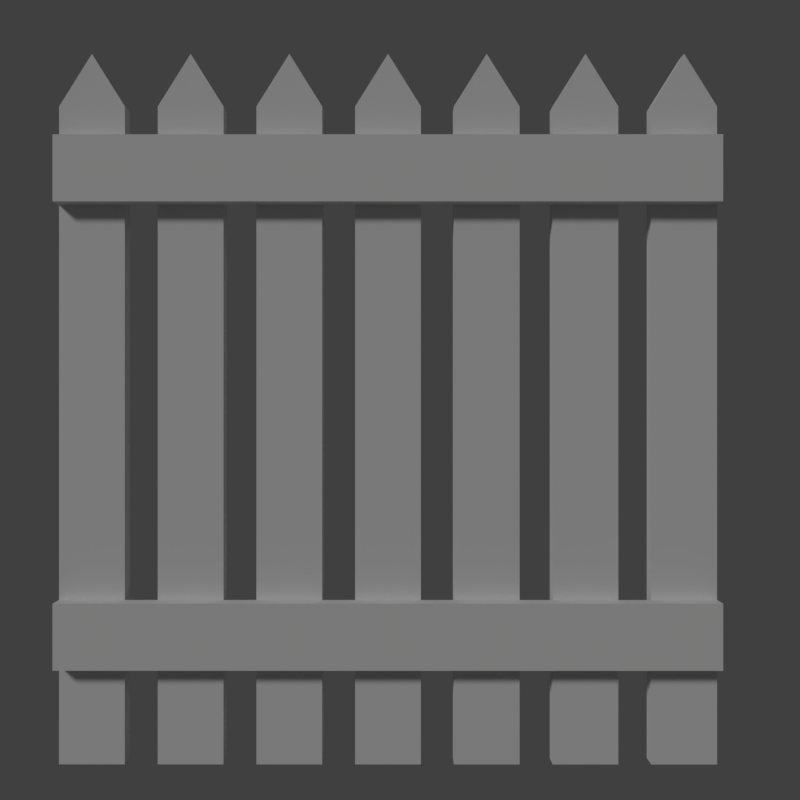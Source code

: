 # Source: FencePicket.blend  (saved by Blender 2.79.0; exported with 4.5.12 LTS)
import bpy
from mathutils import Matrix  # noqa: F401  (used for matrix-valued properties, if any)

bpy.ops.wm.read_factory_settings(use_empty=True)
scene = bpy.context.scene
scene.name = 'Scene'

# ---- collections
col_collection_1 = bpy.data.collections.new('Collection 1'); scene.collection.children.link(col_collection_1)

# ---- materials (node trees are filled in below, after node groups)
mat_white = bpy.data.materials.new('White')
mat_white.alpha_threshold = 0.0
mat_white.use_transparent_shadow = False
mat_white.roughness = 0.5

# ---- material node trees

# ---- world
world_world = bpy.data.worlds.new('World'); scene.world = world_world
world_world.color = (0.05088, 0.05088, 0.05088)
world_world.use_sun_shadow = False
world_world.sun_shadow_jitter_overblur = 0.0
world_world.cycles.sampling_method = 'MANUAL'

# ---- cameras
cam_camera_main = bpy.data.cameras.new('Camera Main')
cam_camera_main.clip_start = 0.01
cam_camera_main.clip_end = 1e+04
cam_camera_main.lens = 35.0
cam_camera_main.sensor_width = 32.0
cam_camera_main.sensor_height = 18.0
cam_camera_main.ortho_scale = 7.314
cam_camera_main.dof.focus_distance = 0.0
cam_camera_main.dof.aperture_fstop = 128.0

# ---- lights
light_sun = bpy.data.lights.new('Sun', 'SUN')
light_sun.transmission_factor = 0.0
light_sun.angle = 0.1993
light_sun.energy = 1.0
light_sun.shadow_buffer_clip_start = 0.5
light_sun.shadow_soft_size = 0.1
light_sun.shadow_cascade_max_distance = 1000.0

# ---- meshes
me_cube_001 = bpy.data.meshes.new('Cube.001')
me_cube_001.from_pydata([(-0.0375, 4.47e-08, 7.451e-08), (-0.0275, 0.01, 1.25), (-0.0375, 0.1, 7.451e-08), (-0.0275, 0.09, 1.25), (0.0125, 4.47e-08, 7.451e-08), (0.0025, 0.01, 1.25), (0.0125, 0.1, 7.451e-08), (0.0025, 0.09, 1.25), (-0.0375, 4.47e-08, 1.24), (-0.0375, 0.1, 1.24), (0.0125, 0.1, 1.24), (0.0125, 4.47e-08, 1.24)], [], [(0, 8, 9, 2), (2, 9, 10, 6), (6, 10, 11, 4), (4, 11, 8, 0), (2, 6, 4, 0), (7, 3, 1, 5), (1, 3, 9, 8), (3, 7, 10, 9), (7, 5, 11, 10), (5, 1, 8, 11)])
_uv = me_cube_001.uv_layers.new(name='UVMap')
_uv.uv.foreach_set('vector', [0.0807, 6.134e-05, 0.0807, 0.9999, 6.155e-05, 0.9999, 6.119e-05, 6.143e-05, 0.242, 6.119e-05, 0.242, 0.9999, 0.2016, 0.9999, 0.2016, 6.119e-05, 0.2016, 6.119e-05, 0.2016, 0.9999, 0.121, 0.9999, 0.121, 6.129e-05, 0.121, 6.129e-05, 0.121, 0.9999, 0.0807, 0.9999, 0.0807, 6.134e-05, 0.3227, 0.04539, 0.3227, 0.08571, 0.2421, 0.08571, 0.2421, 0.04539, 0.3192, 0.01034, 0.3196, 0.03491, 0.2528, 0.03507, 0.2529, 0.01048, 0.2528, 0.03507, 0.3196, 0.03491, 0.3302, 0.04527, 0.2421, 0.04527, 0.3196, 0.03491, 0.3192, 0.01034, 0.3295, 6.119e-05, 0.3302, 0.04527, 0.3192, 0.01034, 0.2529, 0.01048, 0.2428, 6.119e-05, 0.3295, 6.119e-05, 0.2529, 0.01048, 0.2528, 0.03507, 0.2421, 0.04527, 0.2428, 6.119e-05])
me_cube_001.materials.append(mat_white)
me_cube_001.use_remesh_preserve_volume = False
me_cube_001.use_remesh_preserve_attributes = False
me_cube_001.use_mirror_vertex_groups = False
me_cube_001.update()
me_cube = bpy.data.meshes.new('Cube')
me_cube.from_pydata([(-0.0125, -3.725e-09, 0.05), (-0.0125, -3.725e-09, 1.05), (-0.0125, 0.1, 0.05), (-0.0125, 0.1, 1.05), (0.0125, -3.725e-09, 0.05), (0.0125, -3.725e-09, 1.05), (0.0125, 0.1, 0.05), (0.0125, 0.1, 1.05), (-0.0125, 0.05, 1.13), (0.0125, 0.05, 1.13), (-0.0125, 0.15, 0.05), (-0.0125, 0.15, 1.05), (-0.0125, 0.25, 0.05), (-0.0125, 0.25, 1.05), (0.0125, 0.15, 0.05), (0.0125, 0.15, 1.05), (0.0125, 0.25, 0.05), (0.0125, 0.25, 1.05), (-0.0125, 0.2, 1.13), (0.0125, 0.2, 1.13), (-0.0125, 0.3, 0.05), (-0.0125, 0.3, 1.05), (-0.0125, 0.4, 0.05), (-0.0125, 0.4, 1.05), (0.0125, 0.3, 0.05), (0.0125, 0.3, 1.05), (0.0125, 0.4, 0.05), (0.0125, 0.4, 1.05), (-0.0125, 0.35, 1.13), (0.0125, 0.35, 1.13), (-0.0125, 0.45, 0.05), (-0.0125, 0.45, 1.05), (-0.0125, 0.55, 0.05), (-0.0125, 0.55, 1.05), (0.0125, 0.45, 0.05), (0.0125, 0.45, 1.05), (0.0125, 0.55, 0.05), (0.0125, 0.55, 1.05), (-0.0125, 0.5, 1.13), (0.0125, 0.5, 1.13), (-0.0125, 0.6, 0.05), (-0.0125, 0.6, 1.05), (-0.0125, 0.7, 0.05), (-0.0125, 0.7, 1.05), (0.0125, 0.6, 0.05), (0.0125, 0.6, 1.05), (0.0125, 0.7, 0.05), (0.0125, 0.7, 1.05), (-0.0125, 0.65, 1.13), (0.0125, 0.65, 1.13), (-0.0125, 0.75, 0.05), (-0.0125, 0.75, 1.05), (-0.0125, 0.85, 0.05), (-0.0125, 0.85, 1.05), (0.0125, 0.75, 0.05), (0.0125, 0.75, 1.05), (0.0125, 0.85, 0.05), (0.0125, 0.85, 1.05), (-0.0125, 0.8, 1.13), (0.0125, 0.8, 1.13), (-0.0125, 0.9, 0.05), (-0.0125, 0.9, 1.05), (-0.0125, 1.0, 0.05), (-0.0125, 1.0, 1.05), (0.0125, 0.9, 0.05), (0.0125, 0.9, 1.05), (0.0125, 1.0, 0.05), (0.0125, 1.0, 1.05), (-0.0125, 0.95, 1.13), (0.0125, 0.95, 1.13), (-0.03775, 2.998e-07, 1.0), (-0.03775, 1.0, 1.0), (-0.03775, 2.963e-07, 0.9), (-0.03775, 1.0, 0.9), (-0.01275, 2.998e-07, 1.0), (-0.01275, 1.0, 1.0), (-0.01275, 2.963e-07, 0.9), (-0.01275, 1.0, 0.9), (-0.03775, 2.998e-07, 0.3), (-0.03775, 1.0, 0.3), (-0.03775, 2.963e-07, 0.2), (-0.03775, 1.0, 0.2), (-0.01275, 2.998e-07, 0.3), (-0.01275, 1.0, 0.3), (-0.01275, 2.963e-07, 0.2), (-0.01275, 1.0, 0.2)], [], [(0, 1, 8, 3, 2), (2, 3, 7, 6), (6, 7, 9, 5, 4), (4, 5, 1, 0), (2, 6, 4, 0), (9, 8, 1, 5), (7, 3, 8, 9), (10, 11, 18, 13, 12), (12, 13, 17, 16), (16, 17, 19, 15, 14), (14, 15, 11, 10), (12, 16, 14, 10), (19, 18, 11, 15), (17, 13, 18, 19), (20, 21, 28, 23, 22), (22, 23, 27, 26), (26, 27, 29, 25, 24), (24, 25, 21, 20), (22, 26, 24, 20), (29, 28, 21, 25), (27, 23, 28, 29), (30, 31, 38, 33, 32), (32, 33, 37, 36), (36, 37, 39, 35, 34), (34, 35, 31, 30), (32, 36, 34, 30), (39, 38, 31, 35), (37, 33, 38, 39), (40, 41, 48, 43, 42), (42, 43, 47, 46), (46, 47, 49, 45, 44), (44, 45, 41, 40), (42, 46, 44, 40), (49, 48, 41, 45), (47, 43, 48, 49), (50, 51, 58, 53, 52), (52, 53, 57, 56), (56, 57, 59, 55, 54), (54, 55, 51, 50), (52, 56, 54, 50), (59, 58, 51, 55), (57, 53, 58, 59), (60, 61, 68, 63, 62), (62, 63, 67, 66), (66, 67, 69, 65, 64), (64, 65, 61, 60), (62, 66, 64, 60), (69, 68, 61, 65), (67, 63, 68, 69), (70, 71, 73, 72), (72, 73, 77, 76), (76, 77, 75, 74), (74, 75, 71, 70), (72, 76, 74, 70), (77, 73, 71, 75), (78, 79, 81, 80), (80, 81, 85, 84), (84, 85, 83, 82), (82, 83, 79, 78), (80, 84, 82, 78), (85, 81, 79, 83)])
_uv = me_cube.uv_layers.new(name='UVMap')
_uv.uv.foreach_set('vector', [0.9138, 0.0068, 0.9389, 0.9657, 0.9283, 0.989, 0.9162, 0.9663, 0.8896, 0.01272, 0.8896, 0.01272, 0.9162, 0.9663, 0.9399, 0.9663, 0.9125, 0.01052, 0.9125, 0.01052, 0.9399, 0.9663, 0.9285, 0.9963, 0.915, 0.967, 0.8891, 0.0003366, 0.8891, 0.0003366, 0.915, 0.967, 0.9389, 0.9657, 0.9138, 0.0068, 0.8896, 0.01272, 0.9125, 0.01052, 0.8891, 0.0003366, 0.9138, 0.0068, 0.9285, 0.9963, 0.9283, 0.989, 0.9389, 0.9657, 0.915, 0.967, 0.9399, 0.9663, 0.9162, 0.9663, 0.9283, 0.989, 0.9285, 0.9963, 0.7749, 0.1556, 0.7749, 0.7468, 0.7453, 0.7941, 0.7158, 0.7468, 0.7158, 0.1556, 0.1784, 0.1704, 0.1784, 0.7615, 0.1636, 0.7615, 0.1636, 0.1704, 0.1636, 0.1704, 0.1636, 0.7615, 0.134, 0.8088, 0.1045, 0.7615, 0.1045, 0.1704, 0.1045, 0.1704, 0.1045, 0.7615, 0.08968, 0.7615, 0.08968, 0.1704, 0.1636, 0.1556, 0.1636, 0.1704, 0.1045, 0.1704, 0.1045, 0.1556, 0.134, 0.8088, 0.1215, 0.8167, 0.09193, 0.7694, 0.1045, 0.7615, 0.1636, 0.7615, 0.1761, 0.7694, 0.1466, 0.8167, 0.134, 0.8088, 0.8347, 0.1556, 0.8347, 0.7468, 0.8051, 0.7941, 0.7756, 0.7468, 0.7756, 0.1556, 0.4464, 0.1704, 0.4464, 0.7615, 0.4316, 0.7615, 0.4316, 0.1704, 0.4316, 0.1704, 0.4316, 0.7615, 0.4021, 0.8088, 0.3725, 0.7615, 0.3725, 0.1704, 0.3725, 0.1704, 0.3725, 0.7615, 0.3577, 0.7615, 0.3577, 0.1704, 0.4316, 0.1556, 0.4316, 0.1704, 0.3725, 0.1704, 0.3725, 0.1556, 0.4021, 0.8088, 0.3895, 0.8167, 0.36, 0.7694, 0.3725, 0.7615, 0.4316, 0.7615, 0.4442, 0.7694, 0.4146, 0.8167, 0.4021, 0.8088, 0.5955, 0.1556, 0.5955, 0.7468, 0.566, 0.7941, 0.5364, 0.7468, 0.5364, 0.1556, 0.08901, 0.1704, 0.08901, 0.7615, 0.07423, 0.7615, 0.07423, 0.1704, 0.07423, 0.1704, 0.07423, 0.7615, 0.04467, 0.8088, 0.01512, 0.7615, 0.01512, 0.1704, 0.01512, 0.1704, 0.01512, 0.7615, 0.0003374, 0.7615, 0.0003366, 0.1704, 0.07423, 0.1556, 0.07423, 0.1704, 0.01512, 0.1704, 0.01512, 0.1556, 0.04467, 0.8088, 0.03214, 0.8167, 0.002584, 0.7694, 0.01512, 0.7615, 0.07423, 0.7615, 0.08676, 0.7694, 0.05721, 0.8167, 0.04467, 0.8088, 0.7151, 0.1556, 0.7151, 0.7468, 0.6856, 0.7941, 0.656, 0.7468, 0.656, 0.1556, 0.2677, 0.1704, 0.2677, 0.7615, 0.2529, 0.7615, 0.2529, 0.1704, 0.2529, 0.1704, 0.2529, 0.7615, 0.2234, 0.8088, 0.1938, 0.7615, 0.1938, 0.1704, 0.1938, 0.1704, 0.1938, 0.7615, 0.179, 0.7615, 0.179, 0.1704, 0.2529, 0.1556, 0.2529, 0.1704, 0.1938, 0.1704, 0.1938, 0.1556, 0.2234, 0.8088, 0.2108, 0.8167, 0.1813, 0.7694, 0.1938, 0.7615, 0.2529, 0.7615, 0.2655, 0.7694, 0.2359, 0.8167, 0.2234, 0.8088, 0.6553, 0.1556, 0.6553, 0.7468, 0.6258, 0.7941, 0.5962, 0.7468, 0.5962, 0.1556, 0.5357, 0.1704, 0.5357, 0.7615, 0.521, 0.7615, 0.521, 0.1704, 0.521, 0.1704, 0.521, 0.7615, 0.4914, 0.8088, 0.4619, 0.7615, 0.4619, 0.1704, 0.4619, 0.1704, 0.4619, 0.7615, 0.4471, 0.7615, 0.4471, 0.1704, 0.521, 0.1556, 0.521, 0.1704, 0.4619, 0.1704, 0.4619, 0.1556, 0.4914, 0.8088, 0.4789, 0.8167, 0.4493, 0.7694, 0.4619, 0.7615, 0.521, 0.7615, 0.5335, 0.7694, 0.5039, 0.8167, 0.4914, 0.8088, 0.9997, 0.0003366, 0.9997, 0.5915, 0.9701, 0.6388, 0.9405, 0.5915, 0.9405, 0.0003366, 0.3571, 0.1704, 0.3571, 0.7615, 0.3423, 0.7615, 0.3423, 0.1704, 0.3423, 0.1704, 0.3423, 0.7615, 0.3127, 0.8088, 0.2832, 0.7615, 0.2832, 0.1704, 0.2832, 0.1704, 0.2832, 0.7615, 0.2684, 0.7615, 0.2684, 0.1704, 0.3423, 0.1556, 0.3423, 0.1704, 0.2832, 0.1704, 0.2832, 0.1556, 0.3127, 0.8088, 0.3002, 0.8167, 0.2706, 0.7694, 0.2832, 0.7615, 0.3423, 0.7615, 0.3548, 0.7694, 0.3252, 0.8167, 0.3127, 0.8088, 0.004314, 0.1001, 0.8662, 0.1006, 0.8527, 0.1335, 0.005348, 0.1348, 0.005348, 0.1348, 0.8527, 0.1335, 0.8508, 0.1202, 0.0003366, 0.1209, 0.0003366, 0.1209, 0.8508, 0.1202, 0.8578, 0.1549, 0.002322, 0.1532, 0.004314, 0.07797, 0.8884, 0.07797, 0.8662, 0.1006, 0.004314, 0.1001, 0.005348, 0.1348, 0.0003366, 0.1209, 0.002322, 0.1532, 0.004314, 0.1001, 0.8508, 0.1202, 0.8527, 0.1335, 0.8662, 0.1006, 0.8578, 0.1549, 0.004314, 0.02244, 0.8662, 0.02295, 0.8527, 0.05591, 0.005348, 0.05721, 0.005348, 0.05721, 0.8527, 0.05591, 0.8508, 0.04254, 0.0003366, 0.04321, 0.0003366, 0.04321, 0.8508, 0.04254, 0.8578, 0.0773, 0.002322, 0.07559, 0.004314, 0.0003367, 0.8884, 0.0003366, 0.8662, 0.02295, 0.004314, 0.02244, 0.005348, 0.05721, 0.0003366, 0.04321, 0.002322, 0.07559, 0.004314, 0.02244, 0.8508, 0.04254, 0.8527, 0.05591, 0.8662, 0.02295, 0.8578, 0.0773])
me_cube.materials.append(mat_white)
me_cube.use_remesh_preserve_volume = False
me_cube.use_remesh_preserve_attributes = False
me_cube.use_mirror_vertex_groups = False
me_cube.update()

# ---- objects
ob_post = bpy.data.objects.new('Post', me_cube_001)
ob_socket_post_next = bpy.data.objects.new('SOCKET_Post_Next', None)
ob_sun = bpy.data.objects.new('Sun', light_sun)
ob_pickets = bpy.data.objects.new('Pickets', me_cube)
ob_socket_pickets_next = bpy.data.objects.new('SOCKET_Pickets_Next', None)
ob_camera_main = bpy.data.objects.new('Camera Main', cam_camera_main)

# ---- transforms, parenting, visibility, modifiers, constraints
ob_post.location = (0.0, 0.0, 0.0)
ob_post.rotation_euler = (0.0, -0.0, -3.142)
ob_post.hide_render = True
ob_post.lineart.crease_threshold = 0.0
ob_socket_post_next.parent = ob_post
ob_socket_post_next.location = (0.0, 0.1, 0.0)
ob_socket_post_next.scale = (0.01, 0.01, 0.01)
ob_socket_post_next.empty_display_type = 'ARROWS'
ob_socket_post_next.empty_image_offset = (0.0, 0.0)
ob_socket_post_next.lineart.crease_threshold = 0.0
ob_sun.location = (10.0, -10.0, 10.0)
ob_sun.rotation_euler = (0.9726, 0.1841, 0.6557)
ob_sun.lineart.crease_threshold = 0.0
ob_pickets.location = (0.0, 0.0, 0.0)
ob_pickets.rotation_euler = (0.0, -0.0, -3.142)
ob_pickets.lineart.crease_threshold = 0.0
ob_socket_pickets_next.parent = ob_pickets
ob_socket_pickets_next.location = (0.0, 1.0, 0.0)
ob_socket_pickets_next.scale = (0.01, 0.01, 0.01)
ob_socket_pickets_next.empty_display_type = 'ARROWS'
ob_socket_pickets_next.empty_image_offset = (0.0, 0.0)
ob_socket_pickets_next.lineart.crease_threshold = 0.0
ob_camera_main.location = (1.342, -0.4815, 0.6035)
ob_camera_main.rotation_euler = (1.571, -0.0, 1.571)
ob_camera_main.lock_rotations_4d = False
ob_camera_main.empty_display_type = 'ARROWS'
ob_camera_main.color = (0.0, 0.0, 0.0, 0.0)
ob_camera_main.display_type = 'WIRE'
ob_camera_main.lineart.crease_threshold = 0.0

# ---- collection membership
col_collection_1.objects.link(ob_post)
col_collection_1.objects.link(ob_socket_post_next)
col_collection_1.objects.link(ob_sun)
col_collection_1.objects.link(ob_pickets)
col_collection_1.objects.link(ob_socket_pickets_next)
col_collection_1.objects.link(ob_camera_main)

# ---- scene / render settings (as saved in the file)
scene.camera = ob_camera_main
scene.frame_start = 1; scene.frame_end = 250; scene.frame_set(1)
scene.render.engine = 'BLENDER_EEVEE_NEXT'
scene.render.resolution_x = 256
scene.render.resolution_y = 256
scene.render.dither_intensity = 0.0
scene.cycles.use_denoising = False
scene.cycles.samples = 128
scene.cycles.sampling_pattern = 'TABULATED_SOBOL'
scene.cycles.use_adaptive_sampling = False
scene.cycles.use_light_tree = False
scene.cycles.blur_glossy = 0.0
scene.cycles.sample_clamp_indirect = 0.0
scene.view_settings.view_transform = 'Standard'
bpy.context.view_layer.update()
